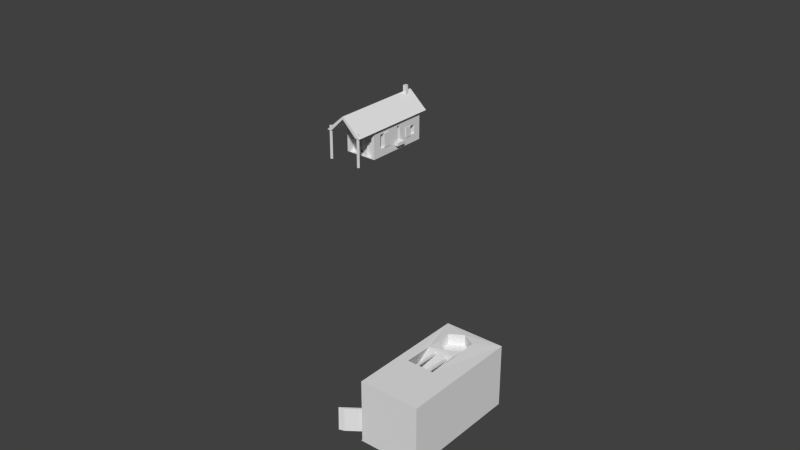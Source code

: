 # Source: Langhaus_alt.blend  (saved by Blender 2.71.0; exported with 4.5.12 LTS)
import bpy
from mathutils import Matrix  # noqa: F401  (used for matrix-valued properties, if any)

bpy.ops.wm.read_factory_settings(use_empty=True)
scene = bpy.context.scene
scene.name = 'Scene'

# ---- collections
col_collection_1 = bpy.data.collections.new('Collection 1'); scene.collection.children.link(col_collection_1)

# ---- world
world_world = bpy.data.worlds.new('World'); scene.world = world_world
world_world.color = (0.05088, 0.05088, 0.05088)
world_world.use_sun_shadow = False
world_world.sun_shadow_jitter_overblur = 0.0
world_world.cycles.sampling_method = 'MANUAL'
world_world.cycles.sample_map_resolution = 256

# ---- meshes
me_cube_002 = bpy.data.meshes.new('Cube.002')
me_cube_002.from_pydata([(-1.0, 1.0, -1.085), (1.0, 1.0, -1.085), (-1.0, 0.9962, 1.0), (1.0, 1.0, 1.0), (1.0, -2.999, 1.0), (-1.0, -0.305, -0.6615), (-1.0, -1.513, -0.6615), (-1.0, -1.518, -0.02671), (-1.0, -1.248, 0.2432), (-1.0, -0.5156, 0.2331), (-1.0, -0.2673, -0.03876), (-1.039, -2.999, -1.085), (-1.039, 1.0, -1.085), (0.9613, 1.0, -1.085), (0.9613, -2.999, -1.085), (0.1741, -0.305, -0.6615), (0.1741, -1.513, -0.6615), (-0.1433, -1.518, -0.02671), (0.1741, -1.248, 0.2432), (0.1741, -0.5156, 0.2331), (-0.1318, -0.2673, -0.03876), (-1.0, -0.299, -0.5616), (-1.0, -2.4, 0.7409), (-1.0, -1.888, 0.5197), (-1.05, 0.8368, -0.8438), (-1.05, 0.8894, -0.1379), (-1.05, 0.6896, 0.06724), (-1.05, -0.01695, 0.181), (-1.05, -0.299, -0.5616), (-1.05, -0.2673, -0.03876), (-1.0, -0.01695, 0.181), (-1.0, 0.6896, 0.06724), (-1.0, 0.8894, -0.1379), (-1.0, 0.8368, -0.8438), (-1.0, -1.897, 0.3071), (-1.0, -2.819, 0.3338), (-1.0, -2.806, 0.7397), (-1.1, -2.819, 0.3338), (-1.1, -1.897, 0.3071), (-1.1, -1.888, 0.5197), (-1.0, -1.878, 0.7424), (-1.1, -1.878, 0.7424), (-1.1, -2.806, 0.7397), (-1.1, -2.4, 0.7409), (-1.136, -2.173, 0.6117), (-1.136, -2.422, 0.611), (-1.136, -2.425, 0.5023), (-1.136, -2.178, 0.4952), (-1.136, -2.176, 0.5521), (-1.136, -2.313, 0.6113), (-1.176, -2.155, 0.6198), (-1.176, -2.446, 0.619), (-1.176, -2.45, 0.4918), (-1.176, -2.161, 0.4835), (-1.176, -2.158, 0.5501), (-1.176, -2.318, 0.6194), (-1.206, -2.173, 0.6117), (-1.206, -2.422, 0.611), (-1.206, -2.425, 0.5023), (-1.206, -2.178, 0.4952), (-1.206, -2.176, 0.5521), (-1.206, -2.313, 0.6113), (-1.229, -2.265, 0.5709), (-1.229, -2.302, 0.5708), (-1.229, -2.302, 0.5549), (-1.229, -2.266, 0.5539), (-1.229, -2.266, 0.5622), (-1.229, -2.286, 0.5709), (-1.023, -2.805, -0.828), (-1.639, -3.285, -0.02472), (-1.0, -2.796, -0.02684), (-1.039, -2.796, -0.02684), (-1.039, -2.839, -0.8245), (-1.039, -1.99, -0.8293), (-1.039, -1.961, -0.0294), (-1.014, -2.798, -0.03629), (-1.0, -2.839, -0.8245), (-1.0, -1.99, -0.8293), (-1.0, -1.961, -0.0294), (-1.647, -3.292, -0.8164), (-0.8485, -2.747, -0.828), (-1.464, -3.226, -0.02476), (-0.8396, -2.739, -0.03633), (-1.473, -3.233, -0.8165), (-0.3092, -2.796, -0.02684), (-0.3092, -2.839, -0.8245), (-0.3092, -1.99, -0.8293), (-0.3092, -1.961, -0.0294), (-0.6431, -0.3738, 0.99), (-0.6472, -1.348, 1.0), (0.2616, -1.362, 1.0), (0.2266, -0.3695, 0.9891), (0.05209, -1.336, 0.845), (-0.03681, -1.334, 0.8449), (-0.03518, -1.345, 0.9134), (-1.0, -2.999, 1.0), (0.05051, -1.344, 0.9018), (0.05051, -0.3097, 0.8704), (0.05209, -0.3001, 0.8258), (-0.03681, -0.3008, 0.8137), (-0.03518, -0.3188, 0.8646), (1.0, -1.761, 1.0), (-0.435, -0.1374, 0.876), (-0.3579, -0.1705, 0.877), (-0.3625, -0.1392, 0.8416), (-1.0, -1.761, 1.0), (1.0, -1.761, -1.085), (-0.435, -1.338, 0.9081), (-0.3579, -1.339, 0.9032), (-0.3625, -1.332, 0.8541), (1.0, -2.999, -1.085), (-1.0, -2.999, -1.085), (-0.4549, -1.331, 0.8481), (-1.0, -1.761, -1.085), (-0.4549, -0.1051, 0.8221), (-15.57, 11.43, -1.092), (-15.63, 11.39, -1.092), (-15.61, 11.32, -1.092), (-15.53, 11.32, -1.092), (-15.51, 11.39, -1.092), (-15.57, 11.43, 0.5249), (-15.63, 11.39, 0.5249), (-15.61, 11.32, 0.5249), (-15.53, 11.32, 0.5249), (-15.51, 11.39, 0.5249), (-13.96, 11.43, -1.092), (-14.02, 11.39, -1.092), (-14.0, 11.32, -1.092), (-13.92, 11.32, -1.092), (-13.9, 11.39, -1.092), (-13.96, 11.43, 0.5249), (-14.02, 11.39, 0.5249), (-14.0, 11.32, 0.5249), (-13.92, 11.32, 0.5249), (-13.9, 11.39, 0.5249), (-15.58, 15.68, -1.091), (-13.97, 15.68, -1.091), (-15.58, 12.45, -1.091), (-13.97, 12.45, -1.091), (-14.13, 15.68, -1.091), (-15.42, 15.68, -1.091), (-14.12, 12.45, -1.091), (-15.42, 12.45, -1.091), (-15.42, 15.47, -1.091), (-14.13, 15.47, -1.091), (-15.42, 12.66, -1.091), (-14.12, 12.66, -1.091), (-14.16, 12.73, -1.091), (-14.71, 12.73, -1.091), (-15.47, 12.73, -1.091), (-15.47, 13.67, -1.091), (-15.38, 13.67, -1.091), (-15.38, 13.78, -1.091), (-15.45, 13.78, -1.091), (-15.45, 14.34, -1.091), (-14.91, 14.34, -1.091), (-14.91, 14.47, -1.091), (-15.35, 14.47, -1.091), (-15.44, 14.55, -1.091), (-15.44, 14.95, -1.091), (-15.44, 15.33, -1.091), (-15.44, 15.37, -1.091), (-15.4, 15.37, -1.091), (-14.21, 15.37, -1.091), (-14.21, 14.43, -1.091), (-14.59, 14.43, -1.091), (-14.59, 14.31, -1.091), (-14.22, 14.31, -1.091), (-14.22, 13.51, -1.091), (-14.62, 13.51, -1.091), (-14.9, 13.78, -1.091), (-15.1, 13.78, -1.091), (-15.1, 13.67, -1.091), (-14.96, 13.67, -1.091), (-14.64, 13.36, -1.091), (-14.22, 13.36, -1.091), (-14.16, 13.36, -1.091), (-15.58, 15.68, 0.2548), (-13.97, 15.68, 0.2548), (-15.58, 12.45, 0.2548), (-13.97, 12.45, 0.2548), (-14.13, 15.68, 0.2548), (-15.42, 15.68, 0.2548), (-14.12, 12.45, 0.2548), (-15.42, 12.45, 0.2548), (-15.42, 15.47, 0.2548), (-14.13, 15.47, 0.2548), (-15.42, 12.66, 0.2548), (-14.12, 12.66, 0.2548), (-14.16, 12.73, 0.2548), (-14.71, 12.73, 0.2548), (-15.47, 12.73, 0.2548), (-15.47, 13.67, 0.2548), (-15.38, 13.67, 0.2548), (-15.38, 13.78, 0.2548), (-15.45, 13.78, 0.2548), (-15.45, 14.34, 0.2548), (-14.91, 14.34, 0.2548), (-14.91, 14.47, 0.2548), (-15.35, 14.47, 0.2548), (-15.44, 14.55, 0.2548), (-15.44, 14.95, 0.2548), (-15.44, 15.33, 0.2548), (-15.44, 15.37, 0.2548), (-15.4, 15.37, 0.2548), (-14.21, 15.37, 0.2548), (-14.21, 14.43, 0.2548), (-14.59, 14.43, 0.2548), (-14.59, 14.31, 0.2548), (-14.22, 14.31, 0.2548), (-14.22, 13.51, 0.2548), (-14.62, 13.51, 0.2548), (-14.9, 13.78, 0.2548), (-15.1, 13.78, 0.2548), (-15.1, 13.67, 0.2548), (-14.96, 13.67, 0.2548), (-14.64, 13.36, 0.2548), (-14.22, 13.36, 0.2548), (-14.16, 13.36, 0.2548), (-15.58, 15.68, 0.3086), (-15.58, 12.45, 0.3086), (-13.97, 15.68, 0.3086), (-13.97, 12.45, 0.3086), (-15.73, 15.98, 0.3086), (-13.82, 15.98, 0.3086), (-15.73, 11.3, 0.3086), (-13.82, 11.3, 0.3086), (-14.79, 15.98, 1.15), (-14.76, 15.98, 1.15), (-14.79, 11.3, 1.15), (-14.76, 11.3, 1.15), (-15.49, 11.3, 0.3086), (-14.78, 12.44, 1.022), (-14.07, 11.3, 0.3086), (-14.78, 11.3, 1.019), (-14.07, 12.44, 0.3116), (-15.49, 12.44, 0.3116), (-13.82, 12.44, 0.3116), (-15.73, 12.44, 0.3116), (-14.56, 12.66, -1.046), (-14.97, 12.66, -1.046), (-15.01, 12.66, -0.191), (-14.55, 12.66, -0.2406), (-14.51, 12.66, -0.2161), (-14.54, 12.66, -1.048), (-15.05, 12.66, -0.1518), (-15.0, 12.66, -1.067), (-14.54, 12.66, -1.066), (-14.56, 12.63, -1.046), (-14.97, 12.63, -1.046), (-15.01, 12.63, -0.191), (-14.55, 12.63, -0.2406), (-14.54, 12.63, -1.048), (-15.05, 12.63, -0.1518), (-14.51, 12.63, -0.2161), (-15.0, 12.63, -1.067), (-14.54, 12.63, -1.066), (-15.47, 12.89, 0.001183), (-15.58, 12.89, 0.001183), (-15.58, 13.15, 0.001183), (-14.16, 12.89, 0.001183), (-13.97, 12.89, 0.001183), (-13.97, 13.15, 0.001183), (-13.97, 13.15, -0.7039), (-14.22, 14.26, 0.04674), (-13.97, 12.89, -0.7039), (-14.16, 13.15, 0.001183), (-14.16, 13.15, -0.7039), (-15.45, 14.06, -0.6913), (-15.45, 14.26, -0.6913), (-14.16, 12.89, -0.7039), (-15.58, 13.15, -0.7039), (-15.45, 14.26, 0.04674), (-15.58, 12.89, -0.7039), (-15.47, 13.15, 0.001183), (-15.47, 13.15, -0.7039), (-13.97, 15.31, -0.2359), (-15.47, 12.89, -0.7039), (-14.22, 14.26, -0.6913), (-14.22, 14.06, -0.6913), (-13.97, 15.31, -0.7035), (-15.44, 14.99, -0.7041), (-14.22, 14.06, 0.04674), (-13.97, 14.06, -0.6913), (-13.97, 14.06, 0.04674), (-13.97, 14.26, 0.04674), (-13.97, 14.26, -0.6913), (-15.44, 14.99, -0.2359), (-15.44, 15.31, -0.2359), (-15.44, 15.31, -0.7035), (-15.45, 14.06, 0.04674), (-15.58, 14.06, -0.6913), (-15.58, 14.06, 0.04674), (-15.58, 14.26, 0.04674), (-15.58, 14.26, -0.6913), (-15.58, 15.31, -0.7035), (-15.58, 15.31, -0.2359), (-15.58, 14.99, -0.2359), (-15.58, 14.99, -0.7041), (-14.21, 15.31, -0.2359), (-14.21, 15.31, -0.7035), (-15.58, 15.0, -0.7035), (-13.97, 14.99, -0.2359), (-13.97, 14.99, -0.7041), (-13.97, 15.0, -0.7035), (-15.44, 15.0, -0.7035), (-14.21, 14.99, -0.2359), (-14.21, 14.99, -0.7041), (-14.21, 15.0, -0.7035), (-13.97, 13.54, -0.6986), (-13.97, 13.45, 0.001183), (-13.94, 13.15, 0.001183), (-13.94, 13.15, -0.7039), (-13.94, 13.54, -0.6986), (-13.94, 13.45, 0.001183), (-14.21, 15.06, -0.7035), (-15.4, 15.37, -0.6982), (-13.97, 14.68, -0.6986), (-13.97, 14.99, -0.7033), (-13.79, 14.26, -0.6925), (-13.79, 14.16, -0.6919), (-13.79, 13.9, -0.8486), (-13.97, 14.37, -0.6932), (-13.97, 14.05, -0.6915), (-13.97, 13.9, -0.6936), (-13.94, 14.65, -0.1866), (-13.94, 14.99, -0.7033), (-13.94, 14.68, -0.6986), (-13.94, 14.99, -0.2359), (-13.97, 14.65, -0.1866), (-13.79, 13.9, -0.6936), (-13.79, 14.05, -0.6915), (-13.79, 14.37, -0.6932), (-13.97, 14.26, -0.6925), (-13.97, 14.16, -0.6919), (-13.97, 13.9, -0.6903), (-13.79, 14.37, -0.8519), (-13.97, 13.9, -0.8486), (-13.97, 14.37, -0.8519), (-13.95, 14.08, -0.6915), (-13.95, 14.24, -0.6915), (-13.81, 14.24, -0.6925), (-13.81, 14.16, -0.692), (-13.95, 14.33, -0.6931), (-13.95, 14.06, -0.6917), (-13.95, 13.94, -0.6933), (-13.81, 13.94, -0.6933), (-13.81, 14.06, -0.6917), (-13.81, 14.33, -0.6931), (-13.95, 14.08, -0.7232), (-13.95, 14.24, -0.7232), (-13.81, 14.24, -0.7242), (-13.81, 14.16, -0.7237), (-13.95, 14.33, -0.7248), (-13.95, 14.06, -0.7234), (-13.95, 13.94, -0.7251), (-13.81, 13.94, -0.7251), (-13.81, 14.06, -0.7234), (-13.81, 14.33, -0.7248), (-15.04, 15.47, -1.091), (-14.44, 15.47, -1.091), (-14.77, 15.47, -0.745), (-14.61, 15.47, -0.7408), (-14.45, 15.47, -0.7365), (-15.03, 15.47, -0.7518), (-14.61, 15.47, -0.2101), (-15.04, 15.84, -1.091), (-14.44, 15.84, -1.091), (-14.61, 15.84, -0.761), (-14.45, 15.84, -0.8629), (-14.77, 15.65, -0.745), (-14.61, 15.65, -0.7408), (-14.61, 15.65, -0.2101), (-14.77, 15.65, -0.212), (-14.77, 15.47, -0.212), (-14.63, 15.47, 1.458), (-14.79, 15.47, 1.456), (-14.63, 15.65, 1.458), (-14.79, 15.65, 1.456), (-14.45, 15.64, -0.739), (-15.03, 15.59, -0.7518), (-14.77, 15.84, -0.745), (-15.03, 15.84, -0.8652), (-15.58, 15.68, -1.091), (-13.97, 15.68, -1.091), (-15.58, 12.45, -1.091), (-13.97, 12.45, -1.091), (-0.5894, -0.007468, 1.017), (-0.5973, 0.4989, 1.022), (-0.1701, 0.7561, 1.025), (0.2731, 0.5069, 1.022), (-0.6431, -0.3738, 0.99), (1.0, 1.0, 1.0), (0.2849, 0.008358, 1.017), (-0.1503, -0.2448, 1.014), (-15.58, 15.68, -1.091), (-13.97, 15.68, -1.091), (-15.58, 12.45, -1.091), (-13.97, 12.45, -1.091), (-0.1504, -0.2409, 0.6459), (0.2848, 0.01229, 0.6483), (0.2729, 0.5108, 0.6539), (-0.1702, 0.76, 0.6565), (-0.5975, 0.5029, 0.6539), (-0.5894, -0.007468, 1.017), (-0.5973, 0.4989, 1.022), (-0.1701, 0.7561, 1.025), (0.2731, 0.5069, 1.022), (0.2849, 0.008358, 1.017), (-0.1503, -0.2448, 1.014), (-0.5896, -0.003538, 0.6487)], [], [(76, 70, 71, 72), (2, 3, 1, 0), (0, 1, 13, 12), (34, 35, 37, 38), (15, 16, 17, 18, 19, 20), (7, 8, 18, 17), (10, 21, 5, 15, 20), (6, 7, 17, 16), (9, 10, 20, 19), (29, 27, 26, 25, 24, 28), (31, 32, 25, 26), (30, 31, 26, 27), (21, 10, 29, 28), (10, 30, 27, 29), (33, 21, 28, 24), (32, 33, 24, 25), (23, 34, 38, 39), (43, 41, 44, 49), (46, 45, 51, 52), (47, 46, 52, 53), (42, 43, 49, 45), (55, 50, 56, 61), (50, 54, 60, 56), (44, 48, 54, 50), (49, 44, 50, 55), (48, 47, 53, 54), (45, 49, 55, 51), (57, 61, 67, 63), (60, 59, 65, 66), (54, 53, 59, 60), (51, 55, 61, 57), (53, 52, 58, 59), (52, 51, 57, 58), (67, 62, 66), (66, 65, 64, 63, 67), (59, 58, 64, 65), (58, 57, 63, 64), (56, 60, 66, 62), (61, 56, 62, 67), (70, 78, 74, 71), (78, 77, 73, 74), (77, 76, 72, 73), (75, 68, 79, 69), (82, 81, 83, 80), (79, 68, 80, 83), (69, 79, 83, 81), (75, 69, 81, 82), (68, 75, 82, 80), (87, 86, 85, 84), (90, 18, 19, 91), (9, 88, 91, 19), (89, 8, 9, 88), (97, 100, 99, 98), (93, 89, 107, 108, 109), (108, 107, 102, 103), (101, 105, 113, 106), (102, 114, 104, 103), (107, 112, 114, 102), (112, 109, 104, 114), (109, 108, 103, 104), (95, 4, 90, 89, 88, 2), (110, 111, 11, 14), (1, 110, 14, 13), (111, 0, 12, 11), (35, 36, 42, 37), (95, 2, 0, 5, 21, 33, 32, 31, 30, 10, 9, 8, 23, 40, 22), (22, 40, 41, 43), (40, 23, 39, 41), (36, 22, 43, 42), (39, 38, 47, 48), (38, 37, 46, 47), (37, 42, 45, 46), (41, 39, 48, 44), (0, 111, 76, 77, 78, 34, 23, 8, 7, 6, 5), (111, 95, 22, 36, 35, 34, 78, 70, 76), (73, 72, 85, 86), (71, 74, 87, 84), (72, 71, 84, 85), (74, 73, 86, 87), (90, 89, 93, 94, 96), (96, 94, 100, 97), (94, 93, 99, 100), (93, 92, 98, 99), (92, 96, 97, 98), (89, 8, 18, 90, 96, 92, 93, 109, 112, 107), (137, 135, 383, 385), (111, 11, 14, 110, 4, 95), (1, 3, 101, 106), (106, 101, 4, 110), (0, 13, 12, 1, 106, 110, 111), (116, 115, 119, 118, 117), (121, 122, 123, 124, 120), (115, 116, 121, 120), (119, 115, 120, 124), (118, 119, 124, 123), (117, 118, 123, 122), (116, 117, 122, 121), (126, 125, 129, 128, 127), (131, 132, 133, 134, 130), (125, 126, 131, 130), (129, 125, 130, 134), (128, 129, 134, 133), (127, 128, 133, 132), (126, 127, 132, 131), (137, 135, 140, 143, 162, 161, 160, 159, 158, 157, 156, 155, 154, 153, 152, 151, 150, 149, 148, 147, 146, 145, 142), (143, 359, 360, 144, 139, 136, 138, 141, 146, 147, 176, 175, 174, 173, 172, 171, 170, 169, 168, 167, 166, 165, 164, 163, 162), (179, 184, 187, 188, 189, 190, 191, 192, 193, 194, 195, 196, 197, 198, 199, 200, 201, 202, 203, 204, 185, 182, 177), (185, 204, 205, 206, 207, 208, 209, 210, 211, 212, 213, 214, 215, 216, 217, 218, 189, 188, 183, 180, 178, 181, 186), (151, 152, 194, 193), (140, 135, 177, 182), (209, 167, 279, 278, 264), (172, 173, 215, 214), (137, 142, 184, 179), (156, 157, 199, 198), (161, 162, 316, 204, 203), (165, 166, 208, 207), (309, 310, 314, 313), (170, 171, 213, 212), (154, 155, 197, 196), (137, 179, 258, 273, 271), (175, 176, 218, 217), (201, 159, 281, 287, 288, 289, 160, 202), (139, 144, 186, 181), (147, 148, 190, 189), (273, 277, 275, 271), (141, 138, 180, 183), (168, 169, 211, 210), (152, 153, 195, 194), (173, 174, 216, 215), (157, 158, 200, 199), (143, 140, 182, 185), (146, 141, 183, 188), (166, 167, 209, 208), (150, 151, 193, 192), (171, 172, 214, 213), (155, 156, 198, 197), (136, 139, 181, 178), (218, 176, 267, 266, 260, 189), (142, 145, 187, 184), (160, 161, 203, 202), (164, 165, 207, 206), (148, 149, 191, 190), (169, 170, 212, 211), (177, 135, 295, 296, 297, 298, 294, 293), (177, 293, 292, 291, 271, 259, 258, 179), (174, 175, 217, 216), (158, 159, 201, 200), (162, 163, 205, 204, 316), (177, 179, 220, 219), (223, 225, 229, 227), (230, 228, 227, 229), (224, 223, 227, 228), (226, 224, 228, 230), (179, 180, 222, 220), (178, 177, 219, 221), (180, 178, 221, 222), (226, 233, 235, 237), (221, 219, 223, 224), (222, 221, 224, 226), (219, 220, 225, 223), (188, 180, 179, 187), (225, 231, 234, 233, 226, 230, 229), (236, 235, 232), (225, 231, 236, 238), (233, 234, 232, 235), (234, 231, 236, 232), (252, 254, 253, 250, 251, 248), (253, 255, 256, 252, 248, 249, 250), (247, 244, 252, 256), (246, 247, 256, 255), (245, 246, 255, 253), (176, 147, 189, 260, 270, 267), (159, 160, 289, 305, 281), (180, 138, 263, 265, 261), (149, 150, 192, 191, 257, 274, 275), (167, 168, 210, 209, 264, 282, 279), (191, 149, 275, 277, 257), (154, 196, 272, 269, 268), (136, 178, 285, 286, 322, 317, 329, 302, 276, 280), (153, 154, 268, 290, 272, 196, 195), (138, 136, 280, 304, 317, 322, 338, 337, 324, 309, 263), (135, 137, 271, 291, 294, 298, 301, 295), (205, 163, 300, 299, 306, 307, 164, 206), (271, 275, 274, 259), (163, 164, 307, 308, 315, 300), (259, 274, 257, 258), (258, 257, 277, 273), (291, 268, 269, 294), (291, 292, 290, 268), (269, 272, 293, 294), (272, 290, 292, 293), (298, 297, 287, 281), (287, 297, 296, 288), (295, 301, 305, 289), (288, 296, 295, 289), (279, 283, 286, 278), (282, 284, 283, 279), (278, 286, 285, 264), (264, 285, 284, 282), (280, 300, 315, 304), (303, 307, 306, 302, 318), (299, 300, 280, 276), (302, 306, 299, 276), (265, 263, 267, 270), (261, 265, 270, 260), (263, 262, 266, 267), (145, 146, 244, 247, 246, 245, 187), (146, 188, 187, 245, 243, 244), (240, 241, 250, 249), (244, 243, 254, 252), (243, 245, 253, 254), (239, 240, 249, 248), (242, 239, 248, 251), (241, 242, 251, 250), (309, 324, 335, 283, 284, 285, 178, 180, 261, 262, 310), (312, 313, 314, 311), (310, 262, 311, 314), (263, 309, 313, 312), (262, 263, 312, 311), (304, 315, 308), (317, 304, 303), (302, 329, 325, 328), (318, 317, 303), (328, 325, 327, 326), (317, 318, 326, 327), (318, 302, 328, 326), (329, 317, 327, 325), (330, 321, 336, 332, 319, 320, 331), (324, 323, 283, 335), (323, 334, 333, 322, 286, 283), (338, 322, 332, 336), (337, 338, 336, 321), (324, 337, 321, 330), (332, 322, 343, 348), (342, 341, 351, 352), (330, 331, 347, 346), (322, 286, 340, 343), (324, 330, 346, 345), (319, 332, 348, 341), (323, 324, 345, 344), (320, 319, 341, 342), (331, 320, 342, 347), (286, 283, 339, 340), (283, 323, 344, 339), (354, 355, 356, 357, 352, 351, 358, 353, 350, 349), (339, 344, 354, 349), (345, 346, 356, 355), (347, 342, 352, 357), (348, 343, 353, 358), (344, 345, 355, 354), (346, 347, 357, 356), (343, 340, 350, 353), (341, 348, 358, 351), (340, 339, 349, 350), (178, 186, 185, 177), (365, 362, 371, 372), (360, 359, 366, 367), (363, 360, 367, 369, 379), (362, 363, 379, 368), (370, 373, 372, 371), (362, 361, 370, 371), (376, 375, 377, 378), (368, 379, 369), (361, 362, 368, 381), (144, 360, 363, 362, 365, 374, 361, 364, 359, 143, 185, 186), (367, 366, 382, 381, 368, 369), (359, 364, 380, 382, 366), (361, 374, 373, 370), (365, 372, 377, 375), (372, 373, 378, 377), (374, 365, 375, 376), (373, 374, 376, 378), (364, 361, 381, 380), (380, 381, 382), (393, 390, 407, 408), (394, 393, 408, 409), (135, 136, 384, 383), (138, 137, 385, 386), (136, 138, 386, 384), (390, 389, 406, 407), (386, 385, 397, 398), (3, 2, 88, 387, 388, 389, 390), (4, 3, 390, 393, 394, 387, 88, 91, 90), (405, 404, 410, 403), (409, 408, 400, 399), (407, 406, 402, 401), (410, 399, 400, 401, 402, 403), (396, 398, 397, 395), (406, 405, 403, 402), (404, 409, 399, 410), (408, 407, 401, 400), (383, 384, 396, 395), (389, 388, 405, 406), (384, 386, 398, 396), (388, 387, 404, 405), (385, 383, 395, 397), (88, 387, 404, 391), (3, 390, 407, 392), (387, 394, 409, 404), (6, 16, 15, 5)])
me_cube_002.use_remesh_preserve_volume = False
me_cube_002.use_remesh_preserve_attributes = False
me_cube_002.use_mirror_vertex_groups = False
me_cube_002.update()

# ---- objects
ob_cube = bpy.data.objects.new('Cube', me_cube_002)

# ---- transforms, parenting, visibility, modifiers, constraints
ob_cube.location = (0.0, 0.0, 2.175)
ob_cube.scale = (0.758, 0.758, 0.758)
ob_cube.lineart.crease_threshold = 0.0

# ---- collection membership
col_collection_1.objects.link(ob_cube)

# ---- scene / render settings (as saved in the file)
scene.frame_start = 1; scene.frame_end = 250; scene.frame_set(1)
scene.render.engine = 'BLENDER_EEVEE_NEXT'
scene.render.resolution_percentage = 50
scene.render.dither_intensity = 0.0
scene.cycles.use_denoising = False
scene.cycles.samples = 10
scene.cycles.sampling_pattern = 'TABULATED_SOBOL'
scene.cycles.light_sampling_threshold = 0.0
scene.cycles.use_adaptive_sampling = False
scene.cycles.use_light_tree = False
scene.cycles.blur_glossy = 0.0
scene.cycles.volume_bounces = 1
scene.cycles.pixel_filter_type = 'GAUSSIAN'
scene.cycles.sample_clamp_indirect = 0.0
scene.view_settings.view_transform = 'Standard'
bpy.context.view_layer.update()

# ---- added for rendering (the .blend has no active camera and no usable light): camera, sun
cam_auto = bpy.data.cameras.new('AutoCamera')
cam_auto.lens = 50.0
cam_auto.sensor_width = 36.0
cam_auto.clip_end = 1000.0
ob_auto_camera = bpy.data.objects.new('AutoCamera', cam_auto)
scene.collection.objects.link(ob_auto_camera)
ob_auto_camera.location = (12.4045, -16.7772, 16.7046)
ob_auto_camera.rotation_euler = (1.09748, -7.21219e-08, 0.694738)
scene.camera = ob_auto_camera
light_auto_sun = bpy.data.lights.new('AutoSun', 'SUN')
light_auto_sun.energy = 3.0
light_auto_sun.angle = 0.0523599
ob_auto_sun = bpy.data.objects.new('AutoSun', light_auto_sun)
scene.collection.objects.link(ob_auto_sun)
ob_auto_sun.rotation_euler = (0.872665, 0.174533, 0.523599)
bpy.context.view_layer.update()
